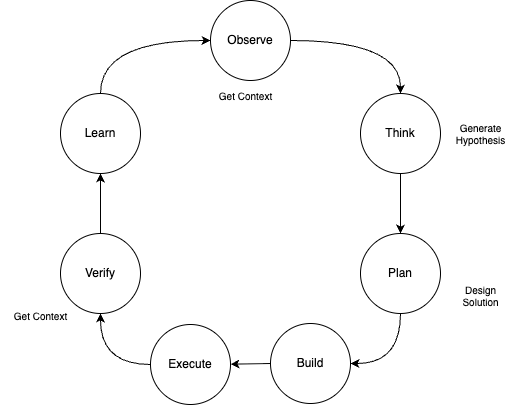

The diagram above was exported from draw.io. Its source (the exported page's mxGraphModel, read from the mxfile embedded in the PNG):
<mxGraphModel dx="452" dy="522" grid="1" gridSize="10" guides="1" tooltips="1" connect="1" arrows="1" fold="1" page="1" pageScale="1" pageWidth="850" pageHeight="1100" math="0" shadow="0">
  <root>
    <mxCell id="0" />
    <mxCell id="1" parent="0" />
    <mxCell id="8" style="edgeStyle=orthogonalEdgeStyle;html=1;curved=1;" edge="1" parent="1" source="2" target="3">
      <mxGeometry relative="1" as="geometry" />
    </mxCell>
    <mxCell id="2" value="Observe" style="ellipse;whiteSpace=wrap;html=1;aspect=fixed;" vertex="1" parent="1">
      <mxGeometry x="210" y="50" width="80" height="80" as="geometry" />
    </mxCell>
    <mxCell id="9" style="edgeStyle=orthogonalEdgeStyle;html=1;entryX=0.5;entryY=0;entryDx=0;entryDy=0;curved=1;" edge="1" parent="1" source="3" target="4">
      <mxGeometry relative="1" as="geometry" />
    </mxCell>
    <mxCell id="3" value="Think" style="ellipse;whiteSpace=wrap;html=1;aspect=fixed;" vertex="1" parent="1">
      <mxGeometry x="360" y="143" width="80" height="80" as="geometry" />
    </mxCell>
    <mxCell id="10" style="edgeStyle=orthogonalEdgeStyle;html=1;entryX=1;entryY=0.5;entryDx=0;entryDy=0;curved=1;exitX=0.5;exitY=1;exitDx=0;exitDy=0;" edge="1" parent="1" source="4" target="5">
      <mxGeometry relative="1" as="geometry" />
    </mxCell>
    <mxCell id="4" value="Plan" style="ellipse;whiteSpace=wrap;html=1;aspect=fixed;" vertex="1" parent="1">
      <mxGeometry x="360" y="283" width="80" height="80" as="geometry" />
    </mxCell>
    <mxCell id="11" style="edgeStyle=orthogonalEdgeStyle;html=1;exitX=0;exitY=0.5;exitDx=0;exitDy=0;entryX=0.5;entryY=1;entryDx=0;entryDy=0;curved=1;" edge="1" parent="1" source="17" target="7">
      <mxGeometry relative="1" as="geometry" />
    </mxCell>
    <mxCell id="18" style="edgeStyle=none;html=1;" edge="1" parent="1" source="5" target="17">
      <mxGeometry relative="1" as="geometry" />
    </mxCell>
    <mxCell id="5" value="Build" style="ellipse;whiteSpace=wrap;html=1;aspect=fixed;" vertex="1" parent="1">
      <mxGeometry x="270" y="373" width="80" height="80" as="geometry" />
    </mxCell>
    <mxCell id="13" style="edgeStyle=orthogonalEdgeStyle;html=1;curved=1;exitX=0.5;exitY=0;exitDx=0;exitDy=0;entryX=0;entryY=0.5;entryDx=0;entryDy=0;" edge="1" parent="1" source="6" target="2">
      <mxGeometry relative="1" as="geometry">
        <mxPoint x="120" y="180" as="sourcePoint" />
        <mxPoint x="230" y="100" as="targetPoint" />
      </mxGeometry>
    </mxCell>
    <mxCell id="6" value="Learn" style="ellipse;whiteSpace=wrap;html=1;aspect=fixed;" vertex="1" parent="1">
      <mxGeometry x="60" y="143" width="80" height="80" as="geometry" />
    </mxCell>
    <mxCell id="12" style="edgeStyle=none;html=1;" edge="1" parent="1" source="7" target="6">
      <mxGeometry relative="1" as="geometry" />
    </mxCell>
    <mxCell id="7" value="Verify" style="ellipse;whiteSpace=wrap;html=1;aspect=fixed;" vertex="1" parent="1">
      <mxGeometry x="60" y="283" width="80" height="80" as="geometry" />
    </mxCell>
    <mxCell id="14" value="Get Context" style="text;html=1;align=center;verticalAlign=middle;resizable=0;points=[];autosize=1;strokeColor=none;fillColor=none;fontSize=10;" vertex="1" parent="1">
      <mxGeometry x="205" y="130" width="80" height="30" as="geometry" />
    </mxCell>
    <mxCell id="15" value="Generate&lt;div&gt;Hypothesis&lt;/div&gt;" style="text;html=1;align=center;verticalAlign=middle;resizable=0;points=[];autosize=1;strokeColor=none;fillColor=none;fontSize=10;" vertex="1" parent="1">
      <mxGeometry x="445" y="163" width="70" height="40" as="geometry" />
    </mxCell>
    <mxCell id="16" value="Design&lt;div&gt;Solution&lt;/div&gt;" style="text;html=1;align=center;verticalAlign=middle;resizable=0;points=[];autosize=1;strokeColor=none;fillColor=none;fontSize=10;" vertex="1" parent="1">
      <mxGeometry x="450" y="325" width="60" height="40" as="geometry" />
    </mxCell>
    <mxCell id="17" value="Execute" style="ellipse;whiteSpace=wrap;html=1;aspect=fixed;" vertex="1" parent="1">
      <mxGeometry x="150" y="374" width="80" height="80" as="geometry" />
    </mxCell>
    <mxCell id="19" value="Get Context" style="text;html=1;align=center;verticalAlign=middle;resizable=0;points=[];autosize=1;strokeColor=none;fillColor=none;fontSize=10;" vertex="1" parent="1">
      <mxGeometry y="350" width="80" height="30" as="geometry" />
    </mxCell>
  </root>
</mxGraphModel>